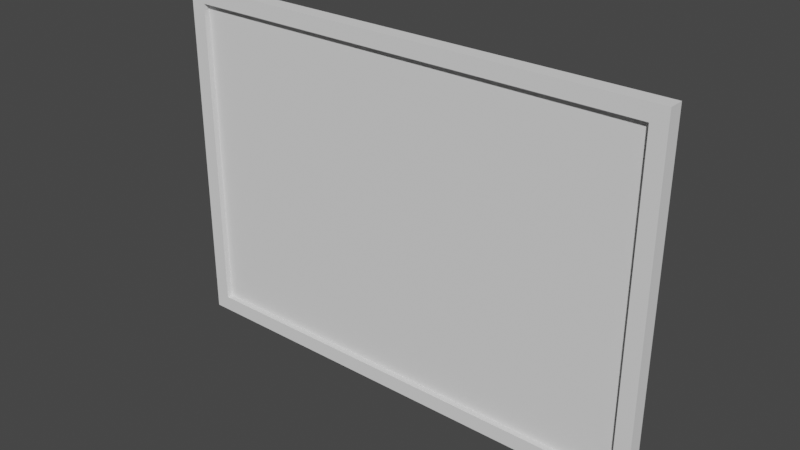 # Source: Portal_Simple.blend  (saved by Blender 2.80.41; exported with 4.5.12 LTS)
import bpy
from mathutils import Matrix  # noqa: F401  (used for matrix-valued properties, if any)

bpy.ops.wm.read_factory_settings(use_empty=True)
scene = bpy.context.scene
scene.name = 'Scene'

# ---- collections
col_collection = bpy.data.collections.new('Collection'); scene.collection.children.link(col_collection)

# ---- world
world_world = bpy.data.worlds.new('World'); scene.world = world_world
world_world.use_nodes = True; world_world.node_tree.nodes.clear()
_N = world_world.node_tree.nodes; _L = world_world.node_tree.links
n0 = _N.new('ShaderNodeOutputWorld'); n0.name = 'World Output'; n0.location = (300, 300)
n1 = _N.new('ShaderNodeBackground'); n1.name = 'Background'; n1.location = (10, 300)
n1.inputs[0].default_value = (0.05088, 0.05088, 0.05088, 1.0)
_L.new(n1.outputs[0], n0.inputs[0])
n0.is_active_output = True
world_world.color = (0.05088, 0.05088, 0.05088)
world_world.use_sun_shadow = False
world_world.sun_shadow_jitter_overblur = 0.0

# ---- meshes
me_cube_001 = bpy.data.meshes.new('Cube.001')
me_cube_001.from_pydata([(2.009, 2.764, 0.06561), (2.009, 2.896, 0.06561), (2.009, 2.764, -0.06692), (2.009, 2.896, -0.06692), (0.0, 2.896, 0.06561), (0.0, 2.764, 0.06561), (0.0, 2.896, -0.06692), (0.0, 2.764, -0.06692), (2.009, 2.896, 0.06561), (2.142, 2.896, 0.06561), (2.009, 2.896, -0.06692), (2.142, 2.896, -0.06692), (2.009, -0.1258, 0.06561), (2.142, -0.1258, 0.06561), (2.009, -0.1258, -0.06692), (2.142, -0.1258, -0.06692)], [], [(7, 6, 3, 2), (2, 3, 1, 0), (7, 2, 0, 5), (3, 6, 4, 1), (0, 1, 4, 5), (8, 9, 11, 10), (10, 11, 15, 14), (14, 15, 13, 12), (12, 13, 9, 8), (10, 14, 12, 8), (15, 11, 9, 13)])
_uv = me_cube_001.uv_layers.new(name='UVMap')
_uv.uv.foreach_set('vector', [0.375, 0.375, 0.625, 0.375, 0.625, 0.5, 0.375, 0.5, 0.375, 0.5, 0.625, 0.5, 0.625, 0.75, 0.375, 0.75, 0.25, 0.5, 0.375, 0.5, 0.375, 0.75, 0.25, 0.75, 0.625, 0.5, 0.75, 0.5, 0.75, 0.75, 0.625, 0.75, 0.375, 0.75, 0.625, 0.75, 0.625, 0.875, 0.375, 0.875, 0.375, 0.0, 0.625, 0.0, 0.625, 0.25, 0.375, 0.25, 0.375, 0.25, 0.625, 0.25, 0.625, 0.5, 0.375, 0.5, 0.375, 0.5, 0.625, 0.5, 0.625, 0.75, 0.375, 0.75, 0.375, 0.75, 0.625, 0.75, 0.625, 1.0, 0.375, 1.0, 0.125, 0.5, 0.375, 0.5, 0.375, 0.75, 0.125, 0.75, 0.625, 0.5, 0.875, 0.5, 0.875, 0.75, 0.625, 0.75])
me_cube_001.use_remesh_preserve_volume = False
me_cube_001.use_remesh_preserve_attributes = False
me_cube_001.use_mirror_vertex_groups = False
me_cube_001.update()
me_cube_006 = bpy.data.meshes.new('Cube.006')
me_cube_006.from_pydata([(-2.009, 2.764, -0.5004), (-2.009, 0.006703, -0.5004), (2.009, 2.764, -0.5005), (2.009, 0.006703, -0.5005), (-2.009, 2.764, 0.4991), (-2.009, 0.006703, 0.4991), (2.009, 2.764, 0.4991), (2.009, 0.006703, 0.4991)], [], [(1, 3, 2, 0), (5, 4, 6, 7), (1, 0, 4, 5), (3, 1, 5, 7), (2, 3, 7, 6), (0, 2, 6, 4)])
_uv = me_cube_006.uv_layers.new(name='UVMap')
_uv.uv.foreach_set('vector', [0.0, 0.0, 0.0, 0.0, 0.0, 0.0, 0.0, 0.0, 0.0, 0.0, 0.0, 0.0, 0.0, 0.0, 0.0, 0.0, 0.0, 0.0, 0.0, 0.0, 0.0, 0.0, 0.0, 0.0, 0.0, 0.0, 0.0, 0.0, 0.0, 0.0, 0.0, 0.0, 0.0, 0.0, 0.0, 0.0, 0.0, 0.0, 0.0, 0.0, 0.0, 0.0, 0.0, 0.0, 0.0, 0.0, 0.0, 0.0])
me_cube_006.use_remesh_preserve_volume = False
me_cube_006.use_remesh_preserve_attributes = False
me_cube_006.use_mirror_vertex_groups = False
me_cube_006.update()
me_cube_008 = bpy.data.meshes.new('Cube.008')
me_cube_008.from_pydata([(2.009, -0.1258, 0.06561), (2.009, 0.006703, 0.06561), (2.009, -0.1258, -0.06692), (2.009, 0.006703, -0.06692), (-4.768e-07, 0.006703, 0.06561), (-4.768e-07, -0.1258, 0.06561), (-4.768e-07, 0.006703, -0.06692), (-4.768e-07, -0.1258, -0.06692)], [], [(7, 6, 3, 2), (2, 3, 1, 0), (7, 2, 0, 5), (3, 6, 4, 1), (0, 1, 4, 5)])
_uv = me_cube_008.uv_layers.new(name='UVMap')
_uv.uv.foreach_set('vector', [0.375, 0.375, 0.625, 0.375, 0.625, 0.5, 0.375, 0.5, 0.375, 0.5, 0.625, 0.5, 0.625, 0.75, 0.375, 0.75, 0.25, 0.5, 0.375, 0.5, 0.375, 0.75, 0.25, 0.75, 0.625, 0.5, 0.75, 0.5, 0.75, 0.75, 0.625, 0.75, 0.375, 0.75, 0.625, 0.75, 0.625, 0.875, 0.375, 0.875])
me_cube_008.use_remesh_preserve_volume = False
me_cube_008.use_remesh_preserve_attributes = False
me_cube_008.use_mirror_vertex_groups = False
me_cube_008.update()

# ---- objects
ob_cube = bpy.data.objects.new('Cube', me_cube_001)
ob_screen = bpy.data.objects.new('Screen', me_cube_006)
ob_bottom_frame = bpy.data.objects.new('Bottom Frame', me_cube_008)

# ---- transforms, parenting, visibility, modifiers, constraints
ob_cube.location = (0.0, 0.0, 0.0)
ob_cube.rotation_euler = (1.571, -0.0, 0.0)
ob_cube.lineart.crease_threshold = 0.0
_m = ob_cube.modifiers.new('Mirror', 'MIRROR')
ob_screen.parent = ob_cube
ob_screen.matrix_parent_inverse = Matrix(((1.0, 0.0, 0.0, -0.0), (0.0, -4.371e-08, 1.0, 0.0), (0.0, -1.0, -4.371e-08, 0.0), (-0.0, 0.0, -0.0, 1.0)))
ob_screen.location = (0.0, 0.0, 0.0)
ob_screen.rotation_euler = (1.571, -0.0, 0.0)
ob_screen.scale = (1.0, 1.0, 0.02855)
ob_screen.lineart.crease_threshold = 0.0
ob_bottom_frame.parent = ob_cube
ob_bottom_frame.matrix_parent_inverse = Matrix(((1.0, 0.0, 0.0, -0.0), (0.0, -4.371e-08, 1.0, 0.0), (0.0, -1.0, -4.371e-08, 0.0), (-0.0, 0.0, -0.0, 1.0)))
ob_bottom_frame.location = (0.0, 0.0, 0.0)
ob_bottom_frame.rotation_euler = (1.571, -0.0, 0.0)
ob_bottom_frame.lineart.crease_threshold = 0.0
_m = ob_bottom_frame.modifiers.new('Mirror', 'MIRROR')

# ---- collection membership
col_collection.objects.link(ob_cube)
col_collection.objects.link(ob_screen)
col_collection.objects.link(ob_bottom_frame)

# ---- scene / render settings (as saved in the file)
scene.frame_start = 1; scene.frame_end = 250; scene.frame_set(1)
scene.render.engine = 'BLENDER_EEVEE_NEXT'
scene.render.motion_blur_shutter = 1.0
scene.cycles.use_denoising = False
scene.cycles.samples = 128
scene.cycles.sampling_pattern = 'TABULATED_SOBOL'
scene.cycles.use_adaptive_sampling = False
scene.cycles.use_light_tree = False
scene.view_settings.view_transform = 'Filmic'
bpy.context.view_layer.update()

# ---- added for rendering (the .blend has no active camera and no usable light): camera, sun
cam_auto = bpy.data.cameras.new('AutoCamera')
cam_auto.lens = 50.0
cam_auto.sensor_width = 36.0
cam_auto.clip_end = 1000.0
ob_auto_camera = bpy.data.objects.new('AutoCamera', cam_auto)
scene.collection.objects.link(ob_auto_camera)
ob_auto_camera.location = (4.85176, -5.82146, 5.26653)
ob_auto_camera.rotation_euler = (1.09748, -7.21219e-08, 0.694738)
scene.camera = ob_auto_camera
light_auto_sun = bpy.data.lights.new('AutoSun', 'SUN')
light_auto_sun.energy = 3.0
light_auto_sun.angle = 0.0523599
ob_auto_sun = bpy.data.objects.new('AutoSun', light_auto_sun)
scene.collection.objects.link(ob_auto_sun)
ob_auto_sun.rotation_euler = (0.872665, 0.174533, 0.523599)
bpy.context.view_layer.update()
